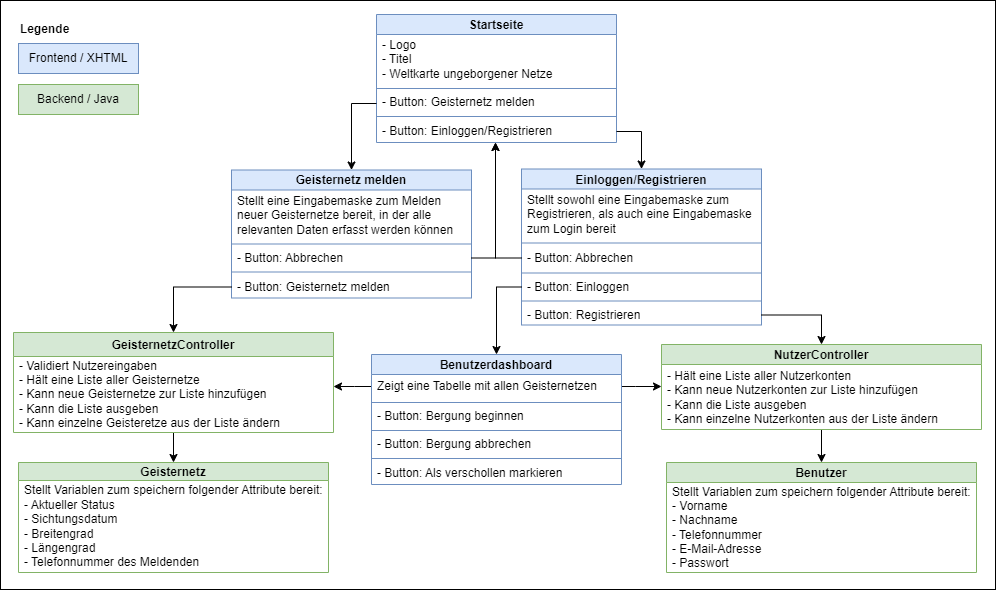

The diagram above was exported from draw.io. Its source (the exported page's mxGraphModel, read from the mxfile embedded in the PNG):
<mxGraphModel dx="2390" dy="1593" grid="1" gridSize="10" guides="1" tooltips="1" connect="1" arrows="1" fold="1" page="1" pageScale="1" pageWidth="827" pageHeight="1169" math="0" shadow="0">
  <root>
    <mxCell id="0" />
    <mxCell id="1" parent="0" />
    <mxCell id="EwKsRhPXVbvpEBYY2-G_-1" value="" style="rounded=0;whiteSpace=wrap;html=1;fillColor=none;" vertex="1" parent="1">
      <mxGeometry x="356" y="251" width="995" height="589" as="geometry" />
    </mxCell>
    <mxCell id="EwKsRhPXVbvpEBYY2-G_-2" value="Geisternetz" style="swimlane;fontStyle=1;align=center;verticalAlign=middle;childLayout=stackLayout;horizontal=1;startSize=18;horizontalStack=0;resizeParent=1;resizeParentMax=0;resizeLast=0;collapsible=1;marginBottom=0;whiteSpace=wrap;html=1;fillColor=#d5e8d4;strokeColor=#82b366;spacingTop=2;" vertex="1" parent="1">
      <mxGeometry x="374" y="713" width="310" height="110" as="geometry" />
    </mxCell>
    <mxCell id="EwKsRhPXVbvpEBYY2-G_-3" value="&lt;div&gt;&lt;span style=&quot;background-color: initial;&quot;&gt;Stellt Variablen zum speichern folgender Attribute bereit:&lt;/span&gt;&lt;/div&gt;&lt;div&gt;&lt;span style=&quot;background-color: initial;&quot;&gt;- Aktueller Status&lt;/span&gt;&lt;br&gt;&lt;/div&gt;&lt;div&gt;&lt;div&gt;- Sichtungsdatum&lt;/div&gt;&lt;/div&gt;&lt;div&gt;- Breitengrad&lt;/div&gt;&lt;div&gt;- Längengrad&lt;/div&gt;&lt;div&gt;- Telefonnummer des Meldenden&lt;/div&gt;" style="text;strokeColor=none;fillColor=none;align=left;verticalAlign=middle;spacingLeft=4;spacingRight=4;overflow=hidden;rotatable=0;points=[[0,0.5],[1,0.5]];portConstraint=eastwest;whiteSpace=wrap;html=1;" vertex="1" parent="EwKsRhPXVbvpEBYY2-G_-2">
      <mxGeometry y="18" width="310" height="92" as="geometry" />
    </mxCell>
    <mxCell id="EwKsRhPXVbvpEBYY2-G_-4" style="edgeStyle=orthogonalEdgeStyle;rounded=0;orthogonalLoop=1;jettySize=auto;html=1;" edge="1" parent="1" source="EwKsRhPXVbvpEBYY2-G_-5" target="EwKsRhPXVbvpEBYY2-G_-2">
      <mxGeometry relative="1" as="geometry" />
    </mxCell>
    <mxCell id="EwKsRhPXVbvpEBYY2-G_-5" value="GeisternetzController" style="swimlane;fontStyle=1;align=center;verticalAlign=middle;childLayout=stackLayout;horizontal=1;startSize=24;horizontalStack=0;resizeParent=1;resizeParentMax=0;resizeLast=0;collapsible=1;marginBottom=0;whiteSpace=wrap;html=1;fillColor=#d5e8d4;strokeColor=#82b366;spacingTop=2;" vertex="1" parent="1">
      <mxGeometry x="369" y="583" width="320" height="100" as="geometry">
        <mxRectangle x="420" y="320" width="140" height="60" as="alternateBounds" />
      </mxGeometry>
    </mxCell>
    <mxCell id="EwKsRhPXVbvpEBYY2-G_-6" value="&lt;div&gt;&lt;span style=&quot;background-color: initial;&quot;&gt;- Validiert Nutzereingaben&lt;br&gt;- Hält eine Liste aller Geisternetze&lt;/span&gt;&lt;br&gt;&lt;/div&gt;&lt;div&gt;- Kann neue Geisternetze zur Liste hinzufügen&lt;/div&gt;&lt;div&gt;- Kann die Liste ausgeben&lt;/div&gt;&lt;div&gt;- Kann einzelne Geisteretze aus der Liste ändern&lt;/div&gt;" style="text;strokeColor=none;fillColor=none;align=left;verticalAlign=middle;spacingLeft=4;spacingRight=4;overflow=hidden;rotatable=0;points=[[0,0.5],[1,0.5]];portConstraint=eastwest;whiteSpace=wrap;html=1;" vertex="1" parent="EwKsRhPXVbvpEBYY2-G_-5">
      <mxGeometry y="24" width="320" height="76" as="geometry" />
    </mxCell>
    <mxCell id="EwKsRhPXVbvpEBYY2-G_-7" value="Benutzer&lt;div&gt;&lt;/div&gt;" style="swimlane;fontStyle=1;align=center;verticalAlign=middle;childLayout=stackLayout;horizontal=1;startSize=20;horizontalStack=0;resizeParent=1;resizeParentMax=0;resizeLast=0;collapsible=1;marginBottom=0;whiteSpace=wrap;html=1;fillColor=#d5e8d4;strokeColor=#82b366;spacingTop=2;" vertex="1" parent="1">
      <mxGeometry x="1022" y="713" width="310" height="110" as="geometry" />
    </mxCell>
    <mxCell id="EwKsRhPXVbvpEBYY2-G_-8" value="&lt;div&gt;Stellt Variablen zum speichern folgender Attribute bereit:&lt;br&gt;&lt;/div&gt;- Vorname&lt;div&gt;- Nachname&lt;/div&gt;&lt;div&gt;- Telefonnummer&lt;/div&gt;&lt;div&gt;- E-Mail-Adresse&lt;/div&gt;&lt;div&gt;- Passwort&lt;/div&gt;" style="text;strokeColor=none;fillColor=none;align=left;verticalAlign=middle;spacingLeft=4;spacingRight=4;overflow=hidden;rotatable=0;points=[[0,0.5],[1,0.5]];portConstraint=eastwest;whiteSpace=wrap;html=1;" vertex="1" parent="EwKsRhPXVbvpEBYY2-G_-7">
      <mxGeometry y="20" width="310" height="90" as="geometry" />
    </mxCell>
    <mxCell id="EwKsRhPXVbvpEBYY2-G_-9" style="edgeStyle=orthogonalEdgeStyle;rounded=0;orthogonalLoop=1;jettySize=auto;html=1;" edge="1" parent="1" source="EwKsRhPXVbvpEBYY2-G_-10" target="EwKsRhPXVbvpEBYY2-G_-7">
      <mxGeometry relative="1" as="geometry" />
    </mxCell>
    <mxCell id="EwKsRhPXVbvpEBYY2-G_-10" value="&lt;div&gt;&lt;span style=&quot;background-color: initial;&quot;&gt;NutzerController&lt;/span&gt;&lt;br&gt;&lt;/div&gt;" style="swimlane;fontStyle=1;align=center;verticalAlign=middle;childLayout=stackLayout;horizontal=1;startSize=20;horizontalStack=0;resizeParent=1;resizeParentMax=0;resizeLast=0;collapsible=1;marginBottom=0;whiteSpace=wrap;html=1;fillColor=#d5e8d4;strokeColor=#82b366;spacingTop=2;" vertex="1" parent="1">
      <mxGeometry x="1017" y="595" width="320" height="85" as="geometry" />
    </mxCell>
    <mxCell id="EwKsRhPXVbvpEBYY2-G_-11" value="- Hält eine Liste aller Nutzerkonten&lt;div&gt;- Kann neue Nutzerkonten zur Liste hinzufügen&lt;/div&gt;&lt;div&gt;- Kann die Liste ausgeben&lt;/div&gt;&lt;div&gt;- Kann einzelne Nutzerkonten aus der Liste ändern&amp;nbsp;&lt;/div&gt;" style="text;strokeColor=none;fillColor=none;align=left;verticalAlign=middle;spacingLeft=4;spacingRight=4;overflow=hidden;rotatable=0;points=[[0,0.5],[1,0.5]];portConstraint=eastwest;whiteSpace=wrap;html=1;" vertex="1" parent="EwKsRhPXVbvpEBYY2-G_-10">
      <mxGeometry y="20" width="320" height="65" as="geometry" />
    </mxCell>
    <mxCell id="EwKsRhPXVbvpEBYY2-G_-12" value="Startseite" style="swimlane;fontStyle=1;align=center;verticalAlign=middle;childLayout=stackLayout;horizontal=1;startSize=20;horizontalStack=0;resizeParent=1;resizeParentMax=0;resizeLast=0;collapsible=1;marginBottom=0;whiteSpace=wrap;html=1;fillColor=#dae8fc;strokeColor=#6c8ebf;spacingTop=2;" vertex="1" parent="1">
      <mxGeometry x="732" y="265" width="240" height="128" as="geometry" />
    </mxCell>
    <mxCell id="EwKsRhPXVbvpEBYY2-G_-13" value="- Logo&lt;div&gt;- Titel&lt;/div&gt;&lt;div&gt;- Weltkarte ungeborgener Netze&lt;/div&gt;" style="text;strokeColor=none;fillColor=none;align=left;verticalAlign=middle;spacingLeft=4;spacingRight=4;overflow=hidden;rotatable=0;points=[[0,0.5],[1,0.5]];portConstraint=eastwest;whiteSpace=wrap;html=1;" vertex="1" parent="EwKsRhPXVbvpEBYY2-G_-12">
      <mxGeometry y="20" width="240" height="50" as="geometry" />
    </mxCell>
    <mxCell id="EwKsRhPXVbvpEBYY2-G_-14" value="" style="line;strokeWidth=1;fillColor=none;align=left;verticalAlign=middle;spacingTop=-1;spacingLeft=3;spacingRight=3;rotatable=0;labelPosition=right;points=[];portConstraint=eastwest;strokeColor=inherit;" vertex="1" parent="EwKsRhPXVbvpEBYY2-G_-12">
      <mxGeometry y="70" width="240" height="8" as="geometry" />
    </mxCell>
    <mxCell id="EwKsRhPXVbvpEBYY2-G_-15" value="- Button: Geisternetz melden" style="text;strokeColor=none;fillColor=none;align=left;verticalAlign=middle;spacingLeft=4;spacingRight=4;overflow=hidden;rotatable=0;points=[[0,0.5],[1,0.5]];portConstraint=eastwest;whiteSpace=wrap;html=1;" vertex="1" parent="EwKsRhPXVbvpEBYY2-G_-12">
      <mxGeometry y="78" width="240" height="20" as="geometry" />
    </mxCell>
    <mxCell id="EwKsRhPXVbvpEBYY2-G_-16" value="" style="line;strokeWidth=1;fillColor=none;align=left;verticalAlign=middle;spacingTop=-1;spacingLeft=3;spacingRight=3;rotatable=0;labelPosition=right;points=[];portConstraint=eastwest;strokeColor=inherit;" vertex="1" parent="EwKsRhPXVbvpEBYY2-G_-12">
      <mxGeometry y="98" width="240" height="8" as="geometry" />
    </mxCell>
    <mxCell id="EwKsRhPXVbvpEBYY2-G_-17" value="- Button: Einloggen/Registrieren" style="text;strokeColor=none;fillColor=none;align=left;verticalAlign=middle;spacingLeft=4;spacingRight=4;overflow=hidden;rotatable=0;points=[[0,0.5],[1,0.5]];portConstraint=eastwest;whiteSpace=wrap;html=1;" vertex="1" parent="EwKsRhPXVbvpEBYY2-G_-12">
      <mxGeometry y="106" width="240" height="22" as="geometry" />
    </mxCell>
    <mxCell id="EwKsRhPXVbvpEBYY2-G_-18" style="edgeStyle=orthogonalEdgeStyle;rounded=0;orthogonalLoop=1;jettySize=auto;html=1;startArrow=classic;startFill=1;endArrow=none;endFill=0;" edge="1" parent="1" source="EwKsRhPXVbvpEBYY2-G_-19" target="EwKsRhPXVbvpEBYY2-G_-12">
      <mxGeometry relative="1" as="geometry">
        <Array as="points">
          <mxPoint x="707" y="354" />
        </Array>
      </mxGeometry>
    </mxCell>
    <mxCell id="EwKsRhPXVbvpEBYY2-G_-19" value="Geisternetz melden" style="swimlane;fontStyle=1;align=center;verticalAlign=middle;childLayout=stackLayout;horizontal=1;startSize=20;horizontalStack=0;resizeParent=1;resizeParentMax=0;resizeLast=0;collapsible=1;marginBottom=0;whiteSpace=wrap;html=1;fillColor=#dae8fc;strokeColor=#6c8ebf;spacingTop=2;" vertex="1" parent="1">
      <mxGeometry x="587" y="420.5" width="240" height="128" as="geometry" />
    </mxCell>
    <mxCell id="EwKsRhPXVbvpEBYY2-G_-20" value="&lt;div&gt;Stellt eine Eingabemaske zum Melden neuer Geisternetze bereit, in der alle relevanten Daten erfasst werden können&lt;/div&gt;" style="text;strokeColor=none;fillColor=none;align=left;verticalAlign=middle;spacingLeft=4;spacingRight=4;overflow=hidden;rotatable=0;points=[[0,0.5],[1,0.5]];portConstraint=eastwest;whiteSpace=wrap;html=1;" vertex="1" parent="EwKsRhPXVbvpEBYY2-G_-19">
      <mxGeometry y="20" width="240" height="50" as="geometry" />
    </mxCell>
    <mxCell id="EwKsRhPXVbvpEBYY2-G_-21" value="" style="line;strokeWidth=1;fillColor=none;align=left;verticalAlign=middle;spacingTop=-1;spacingLeft=3;spacingRight=3;rotatable=0;labelPosition=right;points=[];portConstraint=eastwest;strokeColor=inherit;" vertex="1" parent="EwKsRhPXVbvpEBYY2-G_-19">
      <mxGeometry y="70" width="240" height="8" as="geometry" />
    </mxCell>
    <mxCell id="EwKsRhPXVbvpEBYY2-G_-22" value="- Button: Abbrechen" style="text;strokeColor=none;fillColor=none;align=left;verticalAlign=middle;spacingLeft=4;spacingRight=4;overflow=hidden;rotatable=0;points=[[0,0.5],[1,0.5]];portConstraint=eastwest;whiteSpace=wrap;html=1;" vertex="1" parent="EwKsRhPXVbvpEBYY2-G_-19">
      <mxGeometry y="78" width="240" height="20" as="geometry" />
    </mxCell>
    <mxCell id="EwKsRhPXVbvpEBYY2-G_-23" value="" style="line;strokeWidth=1;fillColor=none;align=left;verticalAlign=middle;spacingTop=-1;spacingLeft=3;spacingRight=3;rotatable=0;labelPosition=right;points=[];portConstraint=eastwest;strokeColor=inherit;" vertex="1" parent="EwKsRhPXVbvpEBYY2-G_-19">
      <mxGeometry y="98" width="240" height="8" as="geometry" />
    </mxCell>
    <mxCell id="EwKsRhPXVbvpEBYY2-G_-24" value="&lt;div&gt;- Button: Geisternetz melden&lt;/div&gt;" style="text;strokeColor=none;fillColor=none;align=left;verticalAlign=middle;spacingLeft=4;spacingRight=4;overflow=hidden;rotatable=0;points=[[0,0.5],[1,0.5]];portConstraint=eastwest;whiteSpace=wrap;html=1;" vertex="1" parent="EwKsRhPXVbvpEBYY2-G_-19">
      <mxGeometry y="106" width="240" height="22" as="geometry" />
    </mxCell>
    <mxCell id="EwKsRhPXVbvpEBYY2-G_-25" value="Einloggen/Registrieren" style="swimlane;fontStyle=1;align=center;verticalAlign=middle;childLayout=stackLayout;horizontal=1;startSize=20;horizontalStack=0;resizeParent=1;resizeParentMax=0;resizeLast=0;collapsible=1;marginBottom=0;whiteSpace=wrap;html=1;fillColor=#dae8fc;strokeColor=#6c8ebf;spacingTop=2;" vertex="1" parent="1">
      <mxGeometry x="877" y="419.5" width="240" height="156" as="geometry" />
    </mxCell>
    <mxCell id="EwKsRhPXVbvpEBYY2-G_-26" value="Stellt sowohl eine Eingabemaske zum Registrieren, als auch eine Eingabemaske zum Login bereit" style="text;strokeColor=none;fillColor=none;align=left;verticalAlign=middle;spacingLeft=4;spacingRight=4;overflow=hidden;rotatable=0;points=[[0,0.5],[1,0.5]];portConstraint=eastwest;whiteSpace=wrap;html=1;" vertex="1" parent="EwKsRhPXVbvpEBYY2-G_-25">
      <mxGeometry y="20" width="240" height="50" as="geometry" />
    </mxCell>
    <mxCell id="EwKsRhPXVbvpEBYY2-G_-27" value="" style="line;strokeWidth=1;fillColor=none;align=left;verticalAlign=middle;spacingTop=-1;spacingLeft=3;spacingRight=3;rotatable=0;labelPosition=right;points=[];portConstraint=eastwest;strokeColor=inherit;" vertex="1" parent="EwKsRhPXVbvpEBYY2-G_-25">
      <mxGeometry y="70" width="240" height="8" as="geometry" />
    </mxCell>
    <mxCell id="EwKsRhPXVbvpEBYY2-G_-28" value="- Button: Abbrechen" style="text;strokeColor=none;fillColor=none;align=left;verticalAlign=middle;spacingLeft=4;spacingRight=4;overflow=hidden;rotatable=0;points=[[0,0.5],[1,0.5]];portConstraint=eastwest;whiteSpace=wrap;html=1;" vertex="1" parent="EwKsRhPXVbvpEBYY2-G_-25">
      <mxGeometry y="78" width="240" height="22" as="geometry" />
    </mxCell>
    <mxCell id="EwKsRhPXVbvpEBYY2-G_-29" value="" style="line;strokeWidth=1;fillColor=none;align=left;verticalAlign=middle;spacingTop=-1;spacingLeft=3;spacingRight=3;rotatable=0;labelPosition=right;points=[];portConstraint=eastwest;strokeColor=inherit;" vertex="1" parent="EwKsRhPXVbvpEBYY2-G_-25">
      <mxGeometry y="100" width="240" height="8" as="geometry" />
    </mxCell>
    <mxCell id="EwKsRhPXVbvpEBYY2-G_-30" value="- Button: Einloggen" style="text;strokeColor=none;fillColor=none;align=left;verticalAlign=middle;spacingLeft=4;spacingRight=4;overflow=hidden;rotatable=0;points=[[0,0.5],[1,0.5]];portConstraint=eastwest;whiteSpace=wrap;html=1;" vertex="1" parent="EwKsRhPXVbvpEBYY2-G_-25">
      <mxGeometry y="108" width="240" height="20" as="geometry" />
    </mxCell>
    <mxCell id="EwKsRhPXVbvpEBYY2-G_-31" value="" style="line;strokeWidth=1;fillColor=none;align=left;verticalAlign=middle;spacingTop=-1;spacingLeft=3;spacingRight=3;rotatable=0;labelPosition=right;points=[];portConstraint=eastwest;strokeColor=inherit;" vertex="1" parent="EwKsRhPXVbvpEBYY2-G_-25">
      <mxGeometry y="128" width="240" height="8" as="geometry" />
    </mxCell>
    <mxCell id="EwKsRhPXVbvpEBYY2-G_-32" value="- Button: Registrieren" style="text;strokeColor=none;fillColor=none;align=left;verticalAlign=middle;spacingLeft=4;spacingRight=4;overflow=hidden;rotatable=0;points=[[0,0.5],[1,0.5]];portConstraint=eastwest;whiteSpace=wrap;html=1;" vertex="1" parent="EwKsRhPXVbvpEBYY2-G_-25">
      <mxGeometry y="136" width="240" height="20" as="geometry" />
    </mxCell>
    <mxCell id="EwKsRhPXVbvpEBYY2-G_-33" style="edgeStyle=orthogonalEdgeStyle;rounded=0;orthogonalLoop=1;jettySize=auto;html=1;" edge="1" parent="1" source="EwKsRhPXVbvpEBYY2-G_-35" target="EwKsRhPXVbvpEBYY2-G_-10">
      <mxGeometry relative="1" as="geometry">
        <Array as="points">
          <mxPoint x="991" y="637" />
          <mxPoint x="991" y="637" />
        </Array>
      </mxGeometry>
    </mxCell>
    <mxCell id="EwKsRhPXVbvpEBYY2-G_-34" style="edgeStyle=orthogonalEdgeStyle;rounded=0;orthogonalLoop=1;jettySize=auto;html=1;" edge="1" parent="1" source="EwKsRhPXVbvpEBYY2-G_-35" target="EwKsRhPXVbvpEBYY2-G_-5">
      <mxGeometry relative="1" as="geometry">
        <Array as="points">
          <mxPoint x="710" y="637" />
          <mxPoint x="710" y="637" />
        </Array>
      </mxGeometry>
    </mxCell>
    <mxCell id="EwKsRhPXVbvpEBYY2-G_-35" value="Benutzerdashboard" style="swimlane;fontStyle=1;align=center;verticalAlign=middle;childLayout=stackLayout;horizontal=1;startSize=20;horizontalStack=0;resizeParent=1;resizeParentMax=0;resizeLast=0;collapsible=1;marginBottom=0;whiteSpace=wrap;html=1;fillColor=#dae8fc;strokeColor=#6c8ebf;spacingTop=2;" vertex="1" parent="1">
      <mxGeometry x="727" y="605" width="250" height="130" as="geometry" />
    </mxCell>
    <mxCell id="EwKsRhPXVbvpEBYY2-G_-36" value="Zeigt eine Tabelle mit allen Geisternetzen" style="text;strokeColor=none;fillColor=none;align=left;verticalAlign=middle;spacingLeft=4;spacingRight=4;overflow=hidden;rotatable=0;points=[[0,0.5],[1,0.5]];portConstraint=eastwest;whiteSpace=wrap;html=1;" vertex="1" parent="EwKsRhPXVbvpEBYY2-G_-35">
      <mxGeometry y="20" width="250" height="24" as="geometry" />
    </mxCell>
    <mxCell id="EwKsRhPXVbvpEBYY2-G_-37" value="" style="line;strokeWidth=1;fillColor=none;align=left;verticalAlign=middle;spacingTop=-1;spacingLeft=3;spacingRight=3;rotatable=0;labelPosition=right;points=[];portConstraint=eastwest;strokeColor=inherit;" vertex="1" parent="EwKsRhPXVbvpEBYY2-G_-35">
      <mxGeometry y="44" width="250" height="8" as="geometry" />
    </mxCell>
    <mxCell id="EwKsRhPXVbvpEBYY2-G_-38" value="- Button: Bergung beginnen" style="text;strokeColor=none;fillColor=none;align=left;verticalAlign=middle;spacingLeft=4;spacingRight=4;overflow=hidden;rotatable=0;points=[[0,0.5],[1,0.5]];portConstraint=eastwest;whiteSpace=wrap;html=1;" vertex="1" parent="EwKsRhPXVbvpEBYY2-G_-35">
      <mxGeometry y="52" width="250" height="20" as="geometry" />
    </mxCell>
    <mxCell id="EwKsRhPXVbvpEBYY2-G_-39" value="" style="line;strokeWidth=1;fillColor=none;align=left;verticalAlign=middle;spacingTop=-1;spacingLeft=3;spacingRight=3;rotatable=0;labelPosition=right;points=[];portConstraint=eastwest;strokeColor=inherit;" vertex="1" parent="EwKsRhPXVbvpEBYY2-G_-35">
      <mxGeometry y="72" width="250" height="8" as="geometry" />
    </mxCell>
    <mxCell id="EwKsRhPXVbvpEBYY2-G_-40" value="- Button: Bergung abbrechen" style="text;strokeColor=none;fillColor=none;align=left;verticalAlign=middle;spacingLeft=4;spacingRight=4;overflow=hidden;rotatable=0;points=[[0,0.5],[1,0.5]];portConstraint=eastwest;whiteSpace=wrap;html=1;" vertex="1" parent="EwKsRhPXVbvpEBYY2-G_-35">
      <mxGeometry y="80" width="250" height="20" as="geometry" />
    </mxCell>
    <mxCell id="EwKsRhPXVbvpEBYY2-G_-41" value="" style="line;strokeWidth=1;fillColor=none;align=left;verticalAlign=middle;spacingTop=-1;spacingLeft=3;spacingRight=3;rotatable=0;labelPosition=right;points=[];portConstraint=eastwest;strokeColor=inherit;" vertex="1" parent="EwKsRhPXVbvpEBYY2-G_-35">
      <mxGeometry y="100" width="250" height="8" as="geometry" />
    </mxCell>
    <mxCell id="EwKsRhPXVbvpEBYY2-G_-42" value="- Button: Als verschollen markieren" style="text;strokeColor=none;fillColor=none;align=left;verticalAlign=middle;spacingLeft=4;spacingRight=4;overflow=hidden;rotatable=0;points=[[0,0.5],[1,0.5]];portConstraint=eastwest;whiteSpace=wrap;html=1;" vertex="1" parent="EwKsRhPXVbvpEBYY2-G_-35">
      <mxGeometry y="108" width="250" height="22" as="geometry" />
    </mxCell>
    <mxCell id="EwKsRhPXVbvpEBYY2-G_-43" value="Frontend / XHTML" style="rounded=0;whiteSpace=wrap;html=1;fillColor=#dae8fc;strokeColor=#6c8ebf;fontStyle=0" vertex="1" parent="1">
      <mxGeometry x="374" y="294" width="120" height="30" as="geometry" />
    </mxCell>
    <mxCell id="EwKsRhPXVbvpEBYY2-G_-44" value="Backend / Java" style="rounded=0;whiteSpace=wrap;html=1;fillColor=#d5e8d4;strokeColor=#82b366;fontStyle=0" vertex="1" parent="1">
      <mxGeometry x="374" y="335" width="120" height="30" as="geometry" />
    </mxCell>
    <mxCell id="EwKsRhPXVbvpEBYY2-G_-45" style="edgeStyle=orthogonalEdgeStyle;rounded=0;orthogonalLoop=1;jettySize=auto;html=1;" edge="1" parent="1" source="EwKsRhPXVbvpEBYY2-G_-22" target="EwKsRhPXVbvpEBYY2-G_-12">
      <mxGeometry relative="1" as="geometry">
        <Array as="points">
          <mxPoint x="851" y="509" />
        </Array>
      </mxGeometry>
    </mxCell>
    <mxCell id="EwKsRhPXVbvpEBYY2-G_-46" style="edgeStyle=orthogonalEdgeStyle;rounded=0;orthogonalLoop=1;jettySize=auto;html=1;" edge="1" parent="1" source="EwKsRhPXVbvpEBYY2-G_-28" target="EwKsRhPXVbvpEBYY2-G_-12">
      <mxGeometry relative="1" as="geometry">
        <Array as="points">
          <mxPoint x="851" y="508" />
        </Array>
      </mxGeometry>
    </mxCell>
    <mxCell id="EwKsRhPXVbvpEBYY2-G_-47" style="edgeStyle=orthogonalEdgeStyle;rounded=0;orthogonalLoop=1;jettySize=auto;html=1;" edge="1" parent="1" source="EwKsRhPXVbvpEBYY2-G_-24" target="EwKsRhPXVbvpEBYY2-G_-5">
      <mxGeometry relative="1" as="geometry" />
    </mxCell>
    <mxCell id="EwKsRhPXVbvpEBYY2-G_-48" style="edgeStyle=orthogonalEdgeStyle;rounded=0;orthogonalLoop=1;jettySize=auto;html=1;" edge="1" parent="1" source="EwKsRhPXVbvpEBYY2-G_-32" target="EwKsRhPXVbvpEBYY2-G_-10">
      <mxGeometry relative="1" as="geometry" />
    </mxCell>
    <mxCell id="EwKsRhPXVbvpEBYY2-G_-49" style="edgeStyle=orthogonalEdgeStyle;rounded=0;orthogonalLoop=1;jettySize=auto;html=1;" edge="1" parent="1" source="EwKsRhPXVbvpEBYY2-G_-17" target="EwKsRhPXVbvpEBYY2-G_-25">
      <mxGeometry relative="1" as="geometry" />
    </mxCell>
    <mxCell id="EwKsRhPXVbvpEBYY2-G_-50" style="edgeStyle=orthogonalEdgeStyle;rounded=0;orthogonalLoop=1;jettySize=auto;html=1;" edge="1" parent="1" source="EwKsRhPXVbvpEBYY2-G_-30" target="EwKsRhPXVbvpEBYY2-G_-35">
      <mxGeometry relative="1" as="geometry" />
    </mxCell>
    <mxCell id="EwKsRhPXVbvpEBYY2-G_-51" value="Legende" style="rounded=0;whiteSpace=wrap;html=1;fillColor=none;strokeColor=none;fontStyle=1;align=left;" vertex="1" parent="1">
      <mxGeometry x="374" y="265" width="120" height="30" as="geometry" />
    </mxCell>
  </root>
</mxGraphModel>